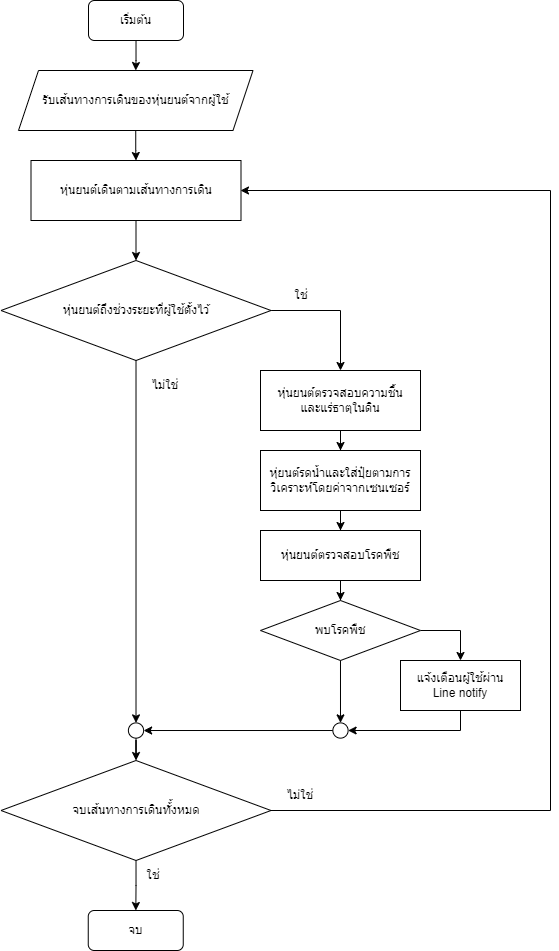

The diagram above was exported from draw.io. Its source (the exported page's mxGraphModel, read from the mxfile embedded in the PNG):
<mxGraphModel dx="992" dy="510" grid="1" gridSize="10" guides="1" tooltips="1" connect="1" arrows="1" fold="1" page="1" pageScale="1" pageWidth="850" pageHeight="1100" math="0" shadow="0">
  <root>
    <mxCell id="0" />
    <mxCell id="1" parent="0" />
    <mxCell id="_ma7B7-ACBjiL-xoVMfT-6" value="" style="edgeStyle=orthogonalEdgeStyle;rounded=0;orthogonalLoop=1;jettySize=auto;html=1;labelBackgroundColor=none;fontColor=default;" edge="1" parent="1" source="_ma7B7-ACBjiL-xoVMfT-1" target="_ma7B7-ACBjiL-xoVMfT-5">
      <mxGeometry relative="1" as="geometry" />
    </mxCell>
    <mxCell id="_ma7B7-ACBjiL-xoVMfT-1" value="เริ่มต้น" style="rounded=1;whiteSpace=wrap;html=1;labelBackgroundColor=none;" vertex="1" parent="1">
      <mxGeometry x="198" y="50" width="95" height="40" as="geometry" />
    </mxCell>
    <mxCell id="_ma7B7-ACBjiL-xoVMfT-8" value="" style="edgeStyle=orthogonalEdgeStyle;rounded=0;orthogonalLoop=1;jettySize=auto;html=1;labelBackgroundColor=none;fontColor=default;" edge="1" parent="1" source="_ma7B7-ACBjiL-xoVMfT-5" target="_ma7B7-ACBjiL-xoVMfT-7">
      <mxGeometry relative="1" as="geometry" />
    </mxCell>
    <mxCell id="_ma7B7-ACBjiL-xoVMfT-5" value="รับเส้นทางการเดินของหุ่นยนต์จากผู้ใช้" style="shape=parallelogram;perimeter=parallelogramPerimeter;whiteSpace=wrap;html=1;fixedSize=1;rounded=0;labelBackgroundColor=none;" vertex="1" parent="1">
      <mxGeometry x="128" y="120" width="234.5" height="60" as="geometry" />
    </mxCell>
    <mxCell id="_ma7B7-ACBjiL-xoVMfT-13" value="" style="edgeStyle=orthogonalEdgeStyle;rounded=0;orthogonalLoop=1;jettySize=auto;html=1;labelBackgroundColor=none;fontColor=default;" edge="1" parent="1" source="_ma7B7-ACBjiL-xoVMfT-7" target="_ma7B7-ACBjiL-xoVMfT-12">
      <mxGeometry relative="1" as="geometry" />
    </mxCell>
    <mxCell id="_ma7B7-ACBjiL-xoVMfT-7" value="หุ่นยนต์เดินตามเส้นทางการเดิน" style="whiteSpace=wrap;html=1;rounded=0;labelBackgroundColor=none;" vertex="1" parent="1">
      <mxGeometry x="140.5" y="210" width="210" height="60" as="geometry" />
    </mxCell>
    <mxCell id="_ma7B7-ACBjiL-xoVMfT-36" value="" style="edgeStyle=orthogonalEdgeStyle;rounded=0;orthogonalLoop=1;jettySize=auto;html=1;" edge="1" parent="1" source="_ma7B7-ACBjiL-xoVMfT-9" target="_ma7B7-ACBjiL-xoVMfT-35">
      <mxGeometry relative="1" as="geometry" />
    </mxCell>
    <mxCell id="_ma7B7-ACBjiL-xoVMfT-9" value="หุ่ยนต์รดน้ำและใส่ปุ๋ยตามการวิเคราะห์โดยค่าจากเซนเซอร์" style="whiteSpace=wrap;html=1;rounded=0;labelBackgroundColor=none;" vertex="1" parent="1">
      <mxGeometry x="370" y="500" width="160" height="60" as="geometry" />
    </mxCell>
    <mxCell id="_ma7B7-ACBjiL-xoVMfT-16" value="" style="edgeStyle=orthogonalEdgeStyle;rounded=0;orthogonalLoop=1;jettySize=auto;html=1;labelBackgroundColor=none;fontColor=default;" edge="1" parent="1" source="_ma7B7-ACBjiL-xoVMfT-12" target="_ma7B7-ACBjiL-xoVMfT-15">
      <mxGeometry relative="1" as="geometry">
        <Array as="points">
          <mxPoint x="450" y="360" />
        </Array>
      </mxGeometry>
    </mxCell>
    <mxCell id="_ma7B7-ACBjiL-xoVMfT-25" value="" style="edgeStyle=orthogonalEdgeStyle;rounded=0;orthogonalLoop=1;jettySize=auto;html=1;" edge="1" parent="1" source="_ma7B7-ACBjiL-xoVMfT-50" target="_ma7B7-ACBjiL-xoVMfT-24">
      <mxGeometry relative="1" as="geometry" />
    </mxCell>
    <mxCell id="_ma7B7-ACBjiL-xoVMfT-12" value="หุ่นยนต์ถึงช่วงระยะที่ผู้ใช้ตั้งไว้" style="rhombus;whiteSpace=wrap;html=1;labelBackgroundColor=none;" vertex="1" parent="1">
      <mxGeometry x="110.5" y="310" width="270" height="100" as="geometry" />
    </mxCell>
    <mxCell id="_ma7B7-ACBjiL-xoVMfT-20" value="" style="edgeStyle=orthogonalEdgeStyle;rounded=0;orthogonalLoop=1;jettySize=auto;html=1;" edge="1" parent="1" source="_ma7B7-ACBjiL-xoVMfT-15" target="_ma7B7-ACBjiL-xoVMfT-9">
      <mxGeometry relative="1" as="geometry" />
    </mxCell>
    <mxCell id="_ma7B7-ACBjiL-xoVMfT-15" value="หุ่นยนต์ตรวจสอบความชื้น&lt;br&gt;และแร่ธาตุในดิน" style="whiteSpace=wrap;html=1;labelBackgroundColor=none;" vertex="1" parent="1">
      <mxGeometry x="370" y="420" width="160" height="60" as="geometry" />
    </mxCell>
    <mxCell id="_ma7B7-ACBjiL-xoVMfT-17" value="ใช่" style="text;html=1;strokeColor=none;fillColor=none;align=center;verticalAlign=middle;whiteSpace=wrap;rounded=0;labelBackgroundColor=none;" vertex="1" parent="1">
      <mxGeometry x="380.5" y="330" width="60" height="30" as="geometry" />
    </mxCell>
    <mxCell id="_ma7B7-ACBjiL-xoVMfT-48" value="" style="edgeStyle=orthogonalEdgeStyle;rounded=0;orthogonalLoop=1;jettySize=auto;html=1;" edge="1" parent="1" source="_ma7B7-ACBjiL-xoVMfT-24" target="_ma7B7-ACBjiL-xoVMfT-47">
      <mxGeometry relative="1" as="geometry" />
    </mxCell>
    <mxCell id="_ma7B7-ACBjiL-xoVMfT-24" value="จบเส้นทางการเดินทั้้งหมด" style="rhombus;whiteSpace=wrap;html=1;labelBackgroundColor=none;" vertex="1" parent="1">
      <mxGeometry x="110.5" y="810" width="270" height="100" as="geometry" />
    </mxCell>
    <mxCell id="_ma7B7-ACBjiL-xoVMfT-28" value="" style="endArrow=classic;html=1;rounded=0;exitX=1;exitY=0.5;exitDx=0;exitDy=0;" edge="1" parent="1" source="_ma7B7-ACBjiL-xoVMfT-24">
      <mxGeometry width="50" height="50" relative="1" as="geometry">
        <mxPoint x="260" y="580" as="sourcePoint" />
        <mxPoint x="350" y="240" as="targetPoint" />
        <Array as="points">
          <mxPoint x="660" y="860" />
          <mxPoint x="660" y="240" />
        </Array>
      </mxGeometry>
    </mxCell>
    <mxCell id="_ma7B7-ACBjiL-xoVMfT-30" value="ไม่ใช่" style="text;html=1;strokeColor=none;fillColor=none;align=center;verticalAlign=middle;whiteSpace=wrap;rounded=0;labelBackgroundColor=none;" vertex="1" parent="1">
      <mxGeometry x="380" y="830" width="60" height="30" as="geometry" />
    </mxCell>
    <mxCell id="_ma7B7-ACBjiL-xoVMfT-31" value="ไม่ใช่" style="text;html=1;strokeColor=none;fillColor=none;align=center;verticalAlign=middle;whiteSpace=wrap;rounded=0;labelBackgroundColor=none;" vertex="1" parent="1">
      <mxGeometry x="245" y="420" width="60" height="30" as="geometry" />
    </mxCell>
    <mxCell id="_ma7B7-ACBjiL-xoVMfT-32" value="ใช่" style="text;html=1;strokeColor=none;fillColor=none;align=center;verticalAlign=middle;whiteSpace=wrap;rounded=0;labelBackgroundColor=none;" vertex="1" parent="1">
      <mxGeometry x="232.75" y="910" width="60" height="30" as="geometry" />
    </mxCell>
    <mxCell id="_ma7B7-ACBjiL-xoVMfT-38" value="" style="edgeStyle=orthogonalEdgeStyle;rounded=0;orthogonalLoop=1;jettySize=auto;html=1;" edge="1" parent="1" source="_ma7B7-ACBjiL-xoVMfT-35" target="_ma7B7-ACBjiL-xoVMfT-37">
      <mxGeometry relative="1" as="geometry" />
    </mxCell>
    <mxCell id="_ma7B7-ACBjiL-xoVMfT-35" value="หุ่นยนต์ตรวจสอบโรคพืช" style="whiteSpace=wrap;html=1;rounded=0;labelBackgroundColor=none;" vertex="1" parent="1">
      <mxGeometry x="370" y="580" width="160" height="50" as="geometry" />
    </mxCell>
    <mxCell id="_ma7B7-ACBjiL-xoVMfT-40" value="" style="edgeStyle=orthogonalEdgeStyle;rounded=0;orthogonalLoop=1;jettySize=auto;html=1;entryX=0.5;entryY=0;entryDx=0;entryDy=0;exitX=1;exitY=0.5;exitDx=0;exitDy=0;" edge="1" parent="1" source="_ma7B7-ACBjiL-xoVMfT-37" target="_ma7B7-ACBjiL-xoVMfT-39">
      <mxGeometry relative="1" as="geometry">
        <Array as="points">
          <mxPoint x="570" y="680" />
        </Array>
      </mxGeometry>
    </mxCell>
    <mxCell id="_ma7B7-ACBjiL-xoVMfT-37" value="พบโรคพืช" style="rhombus;whiteSpace=wrap;html=1;rounded=0;labelBackgroundColor=none;" vertex="1" parent="1">
      <mxGeometry x="369.99" y="650" width="160" height="60" as="geometry" />
    </mxCell>
    <mxCell id="_ma7B7-ACBjiL-xoVMfT-39" value="แจ้งเตือนผู้ใช้ผ่าน &lt;br&gt;Line notify" style="whiteSpace=wrap;html=1;rounded=0;labelBackgroundColor=none;" vertex="1" parent="1">
      <mxGeometry x="510" y="710" width="120" height="50" as="geometry" />
    </mxCell>
    <mxCell id="_ma7B7-ACBjiL-xoVMfT-41" value="" style="endArrow=classic;html=1;rounded=0;exitX=0;exitY=0.5;exitDx=0;exitDy=0;entryX=1;entryY=0.5;entryDx=0;entryDy=0;" edge="1" parent="1" source="_ma7B7-ACBjiL-xoVMfT-52" target="_ma7B7-ACBjiL-xoVMfT-50">
      <mxGeometry width="50" height="50" relative="1" as="geometry">
        <mxPoint x="460.00000000000364" y="780" as="sourcePoint" />
        <mxPoint x="260" y="780" as="targetPoint" />
        <Array as="points" />
      </mxGeometry>
    </mxCell>
    <mxCell id="_ma7B7-ACBjiL-xoVMfT-44" value="" style="endArrow=classic;html=1;rounded=0;exitX=0.5;exitY=1;exitDx=0;exitDy=0;entryX=0.5;entryY=0;entryDx=0;entryDy=0;" edge="1" parent="1" source="_ma7B7-ACBjiL-xoVMfT-37" target="_ma7B7-ACBjiL-xoVMfT-52">
      <mxGeometry width="50" height="50" relative="1" as="geometry">
        <mxPoint x="470" y="720" as="sourcePoint" />
        <mxPoint x="470" y="770" as="targetPoint" />
        <Array as="points" />
      </mxGeometry>
    </mxCell>
    <mxCell id="_ma7B7-ACBjiL-xoVMfT-45" value="" style="endArrow=classic;html=1;rounded=0;entryX=1;entryY=0.5;entryDx=0;entryDy=0;exitX=0.5;exitY=1;exitDx=0;exitDy=0;" edge="1" parent="1" source="_ma7B7-ACBjiL-xoVMfT-39" target="_ma7B7-ACBjiL-xoVMfT-52">
      <mxGeometry width="50" height="50" relative="1" as="geometry">
        <mxPoint x="280" y="780" as="sourcePoint" />
        <mxPoint x="479.99999999999625" y="780" as="targetPoint" />
        <Array as="points">
          <mxPoint x="570" y="780" />
        </Array>
      </mxGeometry>
    </mxCell>
    <mxCell id="_ma7B7-ACBjiL-xoVMfT-47" value="จบ" style="rounded=1;whiteSpace=wrap;html=1;labelBackgroundColor=none;" vertex="1" parent="1">
      <mxGeometry x="197.75" y="960" width="95" height="40" as="geometry" />
    </mxCell>
    <mxCell id="_ma7B7-ACBjiL-xoVMfT-51" value="" style="edgeStyle=orthogonalEdgeStyle;rounded=0;orthogonalLoop=1;jettySize=auto;html=1;" edge="1" parent="1" source="_ma7B7-ACBjiL-xoVMfT-12" target="_ma7B7-ACBjiL-xoVMfT-50">
      <mxGeometry relative="1" as="geometry">
        <mxPoint x="246" y="410" as="sourcePoint" />
        <mxPoint x="245" y="800" as="targetPoint" />
      </mxGeometry>
    </mxCell>
    <mxCell id="_ma7B7-ACBjiL-xoVMfT-50" value="" style="ellipse;whiteSpace=wrap;html=1;aspect=fixed;" vertex="1" parent="1">
      <mxGeometry x="237.88" y="772.38" width="15.25" height="15.25" as="geometry" />
    </mxCell>
    <mxCell id="_ma7B7-ACBjiL-xoVMfT-52" value="" style="ellipse;whiteSpace=wrap;html=1;aspect=fixed;" vertex="1" parent="1">
      <mxGeometry x="442.37" y="772.38" width="15.25" height="15.25" as="geometry" />
    </mxCell>
  </root>
</mxGraphModel>